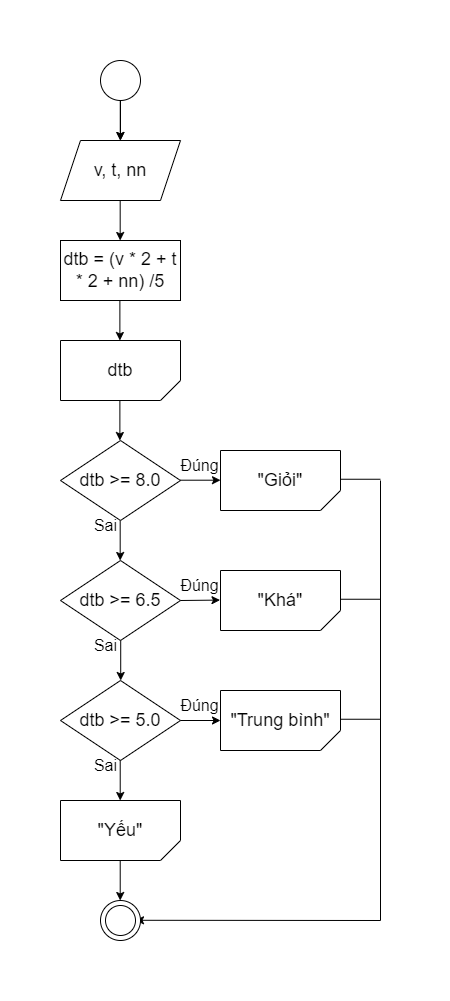

The diagram above was exported from draw.io. Its source (the exported page's mxGraphModel, read from the mxfile embedded in the PNG):
<mxGraphModel dx="690" dy="651" grid="1" gridSize="10" guides="1" tooltips="1" connect="1" arrows="1" fold="1" page="1" pageScale="1" pageWidth="827" pageHeight="1169" math="0" shadow="0">
  <root>
    <mxCell id="0" />
    <mxCell id="1" parent="0" />
    <mxCell id="md_hEC9lvGqwlU5XeiMO-130" value="" style="edgeStyle=orthogonalEdgeStyle;rounded=0;orthogonalLoop=1;jettySize=auto;html=1;" edge="1" parent="1" source="md_hEC9lvGqwlU5XeiMO-1" target="md_hEC9lvGqwlU5XeiMO-2">
      <mxGeometry relative="1" as="geometry" />
    </mxCell>
    <mxCell id="md_hEC9lvGqwlU5XeiMO-1" value="" style="ellipse;whiteSpace=wrap;html=1;aspect=fixed;" vertex="1" parent="1">
      <mxGeometry x="240" y="50" width="40" height="40" as="geometry" />
    </mxCell>
    <mxCell id="md_hEC9lvGqwlU5XeiMO-2" value="&lt;font style=&quot;font-size: 18px;&quot;&gt;v, t, nn&lt;/font&gt;" style="shape=parallelogram;perimeter=parallelogramPerimeter;whiteSpace=wrap;html=1;fixedSize=1;" vertex="1" parent="1">
      <mxGeometry x="200" y="130" width="120" height="60" as="geometry" />
    </mxCell>
    <mxCell id="md_hEC9lvGqwlU5XeiMO-3" value="" style="endArrow=classic;html=1;rounded=0;" edge="1" parent="1">
      <mxGeometry width="50" height="50" relative="1" as="geometry">
        <mxPoint x="259.76" y="90" as="sourcePoint" />
        <mxPoint x="259.76" y="130" as="targetPoint" />
      </mxGeometry>
    </mxCell>
    <mxCell id="md_hEC9lvGqwlU5XeiMO-12" value="&lt;font style=&quot;font-size: 18px;&quot;&gt;dtb &amp;gt;= 6.5&lt;/font&gt;" style="rhombus;whiteSpace=wrap;html=1;" vertex="1" parent="1">
      <mxGeometry x="200" y="550" width="120" height="80" as="geometry" />
    </mxCell>
    <mxCell id="md_hEC9lvGqwlU5XeiMO-16" value="" style="endArrow=classic;html=1;rounded=0;" edge="1" parent="1">
      <mxGeometry width="50" height="50" relative="1" as="geometry">
        <mxPoint x="320" y="590" as="sourcePoint" />
        <mxPoint x="359.5" y="589.5799999999999" as="targetPoint" />
      </mxGeometry>
    </mxCell>
    <mxCell id="md_hEC9lvGqwlU5XeiMO-20" value="&lt;font size=&quot;3&quot;&gt;Đúng&lt;br&gt;&lt;/font&gt;" style="text;html=1;align=center;verticalAlign=middle;resizable=0;points=[];autosize=1;strokeColor=none;fillColor=none;" vertex="1" parent="1">
      <mxGeometry x="309" y="560" width="60" height="30" as="geometry" />
    </mxCell>
    <mxCell id="md_hEC9lvGqwlU5XeiMO-24" value="&lt;span style=&quot;font-size: 18px;&quot;&gt;dtb &amp;gt;= 5.0&lt;br&gt;&lt;/span&gt;" style="rhombus;whiteSpace=wrap;html=1;" vertex="1" parent="1">
      <mxGeometry x="200" y="670" width="120" height="80" as="geometry" />
    </mxCell>
    <mxCell id="md_hEC9lvGqwlU5XeiMO-25" value="" style="endArrow=classic;html=1;rounded=0;exitX=1;exitY=0.5;exitDx=0;exitDy=0;" edge="1" parent="1" source="md_hEC9lvGqwlU5XeiMO-24">
      <mxGeometry width="50" height="50" relative="1" as="geometry">
        <mxPoint x="325" y="709.5799999999999" as="sourcePoint" />
        <mxPoint x="360" y="710" as="targetPoint" />
      </mxGeometry>
    </mxCell>
    <mxCell id="md_hEC9lvGqwlU5XeiMO-26" value="" style="endArrow=classic;html=1;rounded=0;" edge="1" parent="1">
      <mxGeometry width="50" height="50" relative="1" as="geometry">
        <mxPoint x="259.71" y="750" as="sourcePoint" />
        <mxPoint x="259.71" y="790" as="targetPoint" />
      </mxGeometry>
    </mxCell>
    <mxCell id="md_hEC9lvGqwlU5XeiMO-27" value="&lt;font size=&quot;3&quot;&gt;Sai&lt;/font&gt;" style="text;html=1;align=center;verticalAlign=middle;resizable=0;points=[];autosize=1;strokeColor=none;fillColor=none;" vertex="1" parent="1">
      <mxGeometry x="220" y="740" width="50" height="30" as="geometry" />
    </mxCell>
    <mxCell id="md_hEC9lvGqwlU5XeiMO-28" value="&lt;font size=&quot;3&quot;&gt;Đúng&lt;br&gt;&lt;/font&gt;" style="text;html=1;align=center;verticalAlign=middle;resizable=0;points=[];autosize=1;strokeColor=none;fillColor=none;" vertex="1" parent="1">
      <mxGeometry x="309" y="680" width="60" height="30" as="geometry" />
    </mxCell>
    <mxCell id="md_hEC9lvGqwlU5XeiMO-38" value="" style="endArrow=classic;html=1;rounded=0;" edge="1" parent="1">
      <mxGeometry width="50" height="50" relative="1" as="geometry">
        <mxPoint x="259.71" y="850" as="sourcePoint" />
        <mxPoint x="259.71" y="890" as="targetPoint" />
      </mxGeometry>
    </mxCell>
    <mxCell id="md_hEC9lvGqwlU5XeiMO-19" value="&lt;font size=&quot;3&quot;&gt;Sai&lt;/font&gt;" style="text;html=1;align=center;verticalAlign=middle;resizable=0;points=[];autosize=1;strokeColor=none;fillColor=none;" vertex="1" parent="1">
      <mxGeometry x="220" y="620" width="50" height="30" as="geometry" />
    </mxCell>
    <mxCell id="md_hEC9lvGqwlU5XeiMO-53" value="" style="endArrow=classic;html=1;rounded=0;" edge="1" parent="1">
      <mxGeometry width="50" height="50" relative="1" as="geometry">
        <mxPoint x="260.21" y="630" as="sourcePoint" />
        <mxPoint x="260.21" y="670" as="targetPoint" />
      </mxGeometry>
    </mxCell>
    <mxCell id="md_hEC9lvGqwlU5XeiMO-55" value="" style="endArrow=none;html=1;rounded=0;" edge="1" parent="1">
      <mxGeometry width="50" height="50" relative="1" as="geometry">
        <mxPoint x="520" y="910" as="sourcePoint" />
        <mxPoint x="520" y="470" as="targetPoint" />
      </mxGeometry>
    </mxCell>
    <mxCell id="md_hEC9lvGqwlU5XeiMO-56" value="" style="endArrow=classic;html=1;rounded=0;" edge="1" parent="1">
      <mxGeometry width="50" height="50" relative="1" as="geometry">
        <mxPoint x="520" y="910" as="sourcePoint" />
        <mxPoint x="275" y="909.78" as="targetPoint" />
      </mxGeometry>
    </mxCell>
    <mxCell id="md_hEC9lvGqwlU5XeiMO-60" value="" style="ellipse;whiteSpace=wrap;html=1;aspect=fixed;" vertex="1" parent="1">
      <mxGeometry x="240" y="890" width="40" height="40" as="geometry" />
    </mxCell>
    <mxCell id="md_hEC9lvGqwlU5XeiMO-61" value="" style="ellipse;whiteSpace=wrap;html=1;aspect=fixed;" vertex="1" parent="1">
      <mxGeometry x="245" y="895" width="30" height="30" as="geometry" />
    </mxCell>
    <mxCell id="md_hEC9lvGqwlU5XeiMO-83" value="&lt;font style=&quot;font-size: 18px;&quot;&gt;&quot;Khá&quot;&lt;br&gt;&lt;/font&gt;" style="shape=card;whiteSpace=wrap;html=1;flipH=1;flipV=1;size=20;" vertex="1" parent="1">
      <mxGeometry x="360" y="560" width="120" height="60" as="geometry" />
    </mxCell>
    <mxCell id="md_hEC9lvGqwlU5XeiMO-116" value="&lt;font style=&quot;font-size: 18px;&quot;&gt;&quot;Yếu&quot;&lt;br&gt;&lt;/font&gt;" style="shape=card;whiteSpace=wrap;html=1;flipH=1;flipV=1;size=20;" vertex="1" parent="1">
      <mxGeometry x="200" y="790" width="120" height="60" as="geometry" />
    </mxCell>
    <mxCell id="md_hEC9lvGqwlU5XeiMO-118" value="&lt;font style=&quot;font-size: 18px;&quot;&gt;&quot;Trung bình&quot;&lt;br&gt;&lt;/font&gt;" style="shape=card;whiteSpace=wrap;html=1;flipH=1;flipV=1;size=20;" vertex="1" parent="1">
      <mxGeometry x="360" y="680" width="120" height="60" as="geometry" />
    </mxCell>
    <mxCell id="md_hEC9lvGqwlU5XeiMO-124" value="" style="endArrow=none;html=1;rounded=0;" edge="1" parent="1">
      <mxGeometry width="50" height="50" relative="1" as="geometry">
        <mxPoint x="480" y="468.75" as="sourcePoint" />
        <mxPoint x="520" y="468.75" as="targetPoint" />
      </mxGeometry>
    </mxCell>
    <mxCell id="md_hEC9lvGqwlU5XeiMO-134" value="" style="endArrow=classic;html=1;rounded=0;" edge="1" parent="1">
      <mxGeometry width="50" height="50" relative="1" as="geometry">
        <mxPoint x="259.67999999999995" y="510" as="sourcePoint" />
        <mxPoint x="259.67999999999995" y="550" as="targetPoint" />
      </mxGeometry>
    </mxCell>
    <mxCell id="md_hEC9lvGqwlU5XeiMO-153" value="&lt;font style=&quot;font-size: 18px;&quot;&gt;dtb &amp;gt;= 8.0&lt;/font&gt;" style="rhombus;whiteSpace=wrap;html=1;" vertex="1" parent="1">
      <mxGeometry x="200" y="430" width="120" height="80" as="geometry" />
    </mxCell>
    <mxCell id="md_hEC9lvGqwlU5XeiMO-154" value="" style="endArrow=classic;html=1;rounded=0;" edge="1" parent="1">
      <mxGeometry width="50" height="50" relative="1" as="geometry">
        <mxPoint x="259.67999999999995" y="190" as="sourcePoint" />
        <mxPoint x="259.67999999999995" y="230" as="targetPoint" />
      </mxGeometry>
    </mxCell>
    <mxCell id="md_hEC9lvGqwlU5XeiMO-155" value="&lt;font style=&quot;font-size: 18px;&quot;&gt;&quot;Giỏi&quot;&lt;br&gt;&lt;/font&gt;" style="shape=card;whiteSpace=wrap;html=1;flipH=1;flipV=1;size=20;" vertex="1" parent="1">
      <mxGeometry x="360" y="440" width="120" height="60" as="geometry" />
    </mxCell>
    <mxCell id="md_hEC9lvGqwlU5XeiMO-156" value="" style="endArrow=classic;html=1;rounded=0;" edge="1" parent="1">
      <mxGeometry width="50" height="50" relative="1" as="geometry">
        <mxPoint x="320" y="469.70000000000005" as="sourcePoint" />
        <mxPoint x="360" y="469.70000000000005" as="targetPoint" />
      </mxGeometry>
    </mxCell>
    <mxCell id="md_hEC9lvGqwlU5XeiMO-157" value="&lt;font size=&quot;3&quot;&gt;Đúng&lt;br&gt;&lt;/font&gt;" style="text;html=1;align=center;verticalAlign=middle;resizable=0;points=[];autosize=1;strokeColor=none;fillColor=none;" vertex="1" parent="1">
      <mxGeometry x="309" y="440" width="60" height="30" as="geometry" />
    </mxCell>
    <mxCell id="md_hEC9lvGqwlU5XeiMO-158" value="&lt;font size=&quot;3&quot;&gt;Sai&lt;/font&gt;" style="text;html=1;align=center;verticalAlign=middle;resizable=0;points=[];autosize=1;strokeColor=none;fillColor=none;" vertex="1" parent="1">
      <mxGeometry x="220" y="500" width="50" height="30" as="geometry" />
    </mxCell>
    <mxCell id="md_hEC9lvGqwlU5XeiMO-159" value="" style="endArrow=none;html=1;rounded=0;" edge="1" parent="1">
      <mxGeometry width="50" height="50" relative="1" as="geometry">
        <mxPoint x="480" y="708.75" as="sourcePoint" />
        <mxPoint x="520" y="708.75" as="targetPoint" />
      </mxGeometry>
    </mxCell>
    <mxCell id="md_hEC9lvGqwlU5XeiMO-160" value="" style="endArrow=none;html=1;rounded=0;" edge="1" parent="1">
      <mxGeometry width="50" height="50" relative="1" as="geometry">
        <mxPoint x="480" y="588.75" as="sourcePoint" />
        <mxPoint x="520" y="588.75" as="targetPoint" />
      </mxGeometry>
    </mxCell>
    <mxCell id="md_hEC9lvGqwlU5XeiMO-161" value="&lt;font style=&quot;font-size: 18px;&quot;&gt;dtb = (v * 2 + t * 2 + nn) /5&lt;/font&gt;" style="rounded=0;whiteSpace=wrap;html=1;" vertex="1" parent="1">
      <mxGeometry x="200" y="230" width="120" height="60" as="geometry" />
    </mxCell>
    <mxCell id="md_hEC9lvGqwlU5XeiMO-162" value="" style="endArrow=classic;html=1;rounded=0;" edge="1" parent="1">
      <mxGeometry width="50" height="50" relative="1" as="geometry">
        <mxPoint x="259.37999999999994" y="290" as="sourcePoint" />
        <mxPoint x="259.37999999999994" y="330" as="targetPoint" />
      </mxGeometry>
    </mxCell>
    <mxCell id="md_hEC9lvGqwlU5XeiMO-163" value="&lt;font style=&quot;font-size: 18px;&quot;&gt;dtb&lt;br&gt;&lt;/font&gt;" style="shape=card;whiteSpace=wrap;html=1;flipH=1;flipV=1;size=20;" vertex="1" parent="1">
      <mxGeometry x="200" y="330" width="120" height="60" as="geometry" />
    </mxCell>
    <mxCell id="md_hEC9lvGqwlU5XeiMO-164" value="" style="endArrow=classic;html=1;rounded=0;" edge="1" parent="1">
      <mxGeometry width="50" height="50" relative="1" as="geometry">
        <mxPoint x="259.37999999999994" y="390" as="sourcePoint" />
        <mxPoint x="259.37999999999994" y="430" as="targetPoint" />
      </mxGeometry>
    </mxCell>
  </root>
</mxGraphModel>